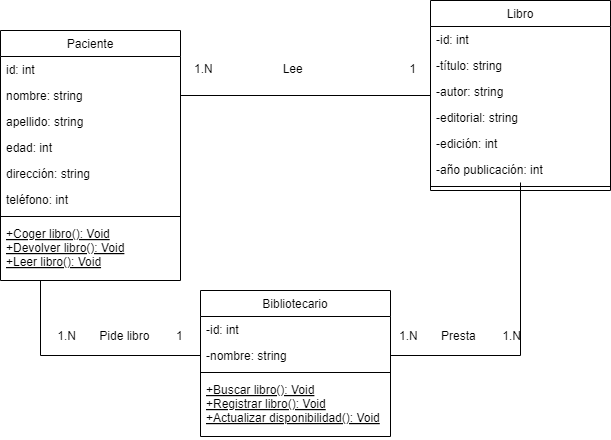

The diagram above was exported from draw.io. Its source (the exported page's mxGraphModel, read from the mxfile embedded in the PNG):
<mxGraphModel dx="1221" dy="728" grid="1" gridSize="10" guides="1" tooltips="1" connect="1" arrows="1" fold="1" page="1" pageScale="1" pageWidth="827" pageHeight="1169" math="0" shadow="0">
  <root>
    <mxCell id="WIyWlLk6GJQsqaUBKTNV-0" />
    <mxCell id="WIyWlLk6GJQsqaUBKTNV-1" parent="WIyWlLk6GJQsqaUBKTNV-0" />
    <mxCell id="zkfFHV4jXpPFQw0GAbJ--6" value="Paciente" style="swimlane;fontStyle=0;align=center;verticalAlign=top;childLayout=stackLayout;horizontal=1;startSize=26;horizontalStack=0;resizeParent=1;resizeLast=0;collapsible=1;marginBottom=0;rounded=0;shadow=0;strokeWidth=1;" parent="WIyWlLk6GJQsqaUBKTNV-1" vertex="1">
      <mxGeometry x="40" y="120" width="180" height="250" as="geometry">
        <mxRectangle x="130" y="380" width="160" height="26" as="alternateBounds" />
      </mxGeometry>
    </mxCell>
    <mxCell id="w2TN4Nt82DN9l85BPzEH-2" value="id: int" style="text;align=left;verticalAlign=top;spacingLeft=4;spacingRight=4;overflow=hidden;rotatable=0;points=[[0,0.5],[1,0.5]];portConstraint=eastwest;" parent="zkfFHV4jXpPFQw0GAbJ--6" vertex="1">
      <mxGeometry y="26" width="180" height="26" as="geometry" />
    </mxCell>
    <mxCell id="zkfFHV4jXpPFQw0GAbJ--7" value="nombre: string" style="text;align=left;verticalAlign=top;spacingLeft=4;spacingRight=4;overflow=hidden;rotatable=0;points=[[0,0.5],[1,0.5]];portConstraint=eastwest;" parent="zkfFHV4jXpPFQw0GAbJ--6" vertex="1">
      <mxGeometry y="52" width="180" height="26" as="geometry" />
    </mxCell>
    <mxCell id="zkfFHV4jXpPFQw0GAbJ--8" value="apellido: string" style="text;align=left;verticalAlign=top;spacingLeft=4;spacingRight=4;overflow=hidden;rotatable=0;points=[[0,0.5],[1,0.5]];portConstraint=eastwest;rounded=0;shadow=0;html=0;" parent="zkfFHV4jXpPFQw0GAbJ--6" vertex="1">
      <mxGeometry y="78" width="180" height="26" as="geometry" />
    </mxCell>
    <mxCell id="w2TN4Nt82DN9l85BPzEH-0" value="edad: int" style="text;align=left;verticalAlign=top;spacingLeft=4;spacingRight=4;overflow=hidden;rotatable=0;points=[[0,0.5],[1,0.5]];portConstraint=eastwest;rounded=0;shadow=0;html=0;" parent="zkfFHV4jXpPFQw0GAbJ--6" vertex="1">
      <mxGeometry y="104" width="180" height="26" as="geometry" />
    </mxCell>
    <mxCell id="w2TN4Nt82DN9l85BPzEH-23" value="dirección: string" style="text;align=left;verticalAlign=top;spacingLeft=4;spacingRight=4;overflow=hidden;rotatable=0;points=[[0,0.5],[1,0.5]];portConstraint=eastwest;rounded=0;shadow=0;html=0;" parent="zkfFHV4jXpPFQw0GAbJ--6" vertex="1">
      <mxGeometry y="130" width="180" height="26" as="geometry" />
    </mxCell>
    <mxCell id="w2TN4Nt82DN9l85BPzEH-22" value="teléfono: int" style="text;align=left;verticalAlign=top;spacingLeft=4;spacingRight=4;overflow=hidden;rotatable=0;points=[[0,0.5],[1,0.5]];portConstraint=eastwest;rounded=0;shadow=0;html=0;" parent="zkfFHV4jXpPFQw0GAbJ--6" vertex="1">
      <mxGeometry y="156" width="180" height="26" as="geometry" />
    </mxCell>
    <mxCell id="zkfFHV4jXpPFQw0GAbJ--9" value="" style="line;html=1;strokeWidth=1;align=left;verticalAlign=middle;spacingTop=-1;spacingLeft=3;spacingRight=3;rotatable=0;labelPosition=right;points=[];portConstraint=eastwest;" parent="zkfFHV4jXpPFQw0GAbJ--6" vertex="1">
      <mxGeometry y="182" width="180" height="8" as="geometry" />
    </mxCell>
    <mxCell id="zkfFHV4jXpPFQw0GAbJ--10" value="+Coger libro(): Void&#10;+Devolver libro(): Void&#10;+Leer libro(): Void&#10;&#10;" style="text;align=left;verticalAlign=top;spacingLeft=4;spacingRight=4;overflow=hidden;rotatable=0;points=[[0,0.5],[1,0.5]];portConstraint=eastwest;fontStyle=4" parent="zkfFHV4jXpPFQw0GAbJ--6" vertex="1">
      <mxGeometry y="190" width="180" height="60" as="geometry" />
    </mxCell>
    <mxCell id="w2TN4Nt82DN9l85BPzEH-33" value="Bibliotecario" style="swimlane;fontStyle=0;align=center;verticalAlign=top;childLayout=stackLayout;horizontal=1;startSize=26;horizontalStack=0;resizeParent=1;resizeLast=0;collapsible=1;marginBottom=0;rounded=0;shadow=0;strokeWidth=1;" parent="WIyWlLk6GJQsqaUBKTNV-1" vertex="1">
      <mxGeometry x="240" y="380" width="190" height="146" as="geometry">
        <mxRectangle x="130" y="380" width="160" height="26" as="alternateBounds" />
      </mxGeometry>
    </mxCell>
    <mxCell id="w2TN4Nt82DN9l85BPzEH-34" value="-id: int" style="text;align=left;verticalAlign=top;spacingLeft=4;spacingRight=4;overflow=hidden;rotatable=0;points=[[0,0.5],[1,0.5]];portConstraint=eastwest;" parent="w2TN4Nt82DN9l85BPzEH-33" vertex="1">
      <mxGeometry y="26" width="190" height="26" as="geometry" />
    </mxCell>
    <mxCell id="w2TN4Nt82DN9l85BPzEH-35" value="-nombre: string" style="text;align=left;verticalAlign=top;spacingLeft=4;spacingRight=4;overflow=hidden;rotatable=0;points=[[0,0.5],[1,0.5]];portConstraint=eastwest;" parent="w2TN4Nt82DN9l85BPzEH-33" vertex="1">
      <mxGeometry y="52" width="190" height="26" as="geometry" />
    </mxCell>
    <mxCell id="w2TN4Nt82DN9l85BPzEH-40" value="" style="line;html=1;strokeWidth=1;align=left;verticalAlign=middle;spacingTop=-1;spacingLeft=3;spacingRight=3;rotatable=0;labelPosition=right;points=[];portConstraint=eastwest;" parent="w2TN4Nt82DN9l85BPzEH-33" vertex="1">
      <mxGeometry y="78" width="190" height="8" as="geometry" />
    </mxCell>
    <mxCell id="w2TN4Nt82DN9l85BPzEH-41" value="+Buscar libro(): Void&#10;+Registrar libro(): Void&#10;+Actualizar disponibilidad(): Void&#10;&#10;" style="text;align=left;verticalAlign=top;spacingLeft=4;spacingRight=4;overflow=hidden;rotatable=0;points=[[0,0.5],[1,0.5]];portConstraint=eastwest;fontStyle=4" parent="w2TN4Nt82DN9l85BPzEH-33" vertex="1">
      <mxGeometry y="86" width="190" height="60" as="geometry" />
    </mxCell>
    <mxCell id="w2TN4Nt82DN9l85BPzEH-49" value="Libro" style="swimlane;fontStyle=0;align=center;verticalAlign=top;childLayout=stackLayout;horizontal=1;startSize=26;horizontalStack=0;resizeParent=1;resizeLast=0;collapsible=1;marginBottom=0;rounded=0;shadow=0;strokeWidth=1;" parent="WIyWlLk6GJQsqaUBKTNV-1" vertex="1">
      <mxGeometry x="470" y="90" width="180" height="190" as="geometry">
        <mxRectangle x="130" y="380" width="160" height="26" as="alternateBounds" />
      </mxGeometry>
    </mxCell>
    <mxCell id="w2TN4Nt82DN9l85BPzEH-50" value="-id: int" style="text;align=left;verticalAlign=top;spacingLeft=4;spacingRight=4;overflow=hidden;rotatable=0;points=[[0,0.5],[1,0.5]];portConstraint=eastwest;" parent="w2TN4Nt82DN9l85BPzEH-49" vertex="1">
      <mxGeometry y="26" width="180" height="26" as="geometry" />
    </mxCell>
    <mxCell id="w2TN4Nt82DN9l85BPzEH-51" value="-título: string" style="text;align=left;verticalAlign=top;spacingLeft=4;spacingRight=4;overflow=hidden;rotatable=0;points=[[0,0.5],[1,0.5]];portConstraint=eastwest;" parent="w2TN4Nt82DN9l85BPzEH-49" vertex="1">
      <mxGeometry y="52" width="180" height="26" as="geometry" />
    </mxCell>
    <mxCell id="w2TN4Nt82DN9l85BPzEH-52" value="-autor: string" style="text;align=left;verticalAlign=top;spacingLeft=4;spacingRight=4;overflow=hidden;rotatable=0;points=[[0,0.5],[1,0.5]];portConstraint=eastwest;rounded=0;shadow=0;html=0;" parent="w2TN4Nt82DN9l85BPzEH-49" vertex="1">
      <mxGeometry y="78" width="180" height="26" as="geometry" />
    </mxCell>
    <mxCell id="w2TN4Nt82DN9l85BPzEH-53" value="-editorial: string" style="text;align=left;verticalAlign=top;spacingLeft=4;spacingRight=4;overflow=hidden;rotatable=0;points=[[0,0.5],[1,0.5]];portConstraint=eastwest;rounded=0;shadow=0;html=0;" parent="w2TN4Nt82DN9l85BPzEH-49" vertex="1">
      <mxGeometry y="104" width="180" height="26" as="geometry" />
    </mxCell>
    <mxCell id="w2TN4Nt82DN9l85BPzEH-54" value="-edición: int" style="text;align=left;verticalAlign=top;spacingLeft=4;spacingRight=4;overflow=hidden;rotatable=0;points=[[0,0.5],[1,0.5]];portConstraint=eastwest;rounded=0;shadow=0;html=0;" parent="w2TN4Nt82DN9l85BPzEH-49" vertex="1">
      <mxGeometry y="130" width="180" height="26" as="geometry" />
    </mxCell>
    <mxCell id="w2TN4Nt82DN9l85BPzEH-55" value="-año publicación: int" style="text;align=left;verticalAlign=top;spacingLeft=4;spacingRight=4;overflow=hidden;rotatable=0;points=[[0,0.5],[1,0.5]];portConstraint=eastwest;rounded=0;shadow=0;html=0;" parent="w2TN4Nt82DN9l85BPzEH-49" vertex="1">
      <mxGeometry y="156" width="180" height="26" as="geometry" />
    </mxCell>
    <mxCell id="w2TN4Nt82DN9l85BPzEH-56" value="" style="line;html=1;strokeWidth=1;align=left;verticalAlign=middle;spacingTop=-1;spacingLeft=3;spacingRight=3;rotatable=0;labelPosition=right;points=[];portConstraint=eastwest;" parent="w2TN4Nt82DN9l85BPzEH-49" vertex="1">
      <mxGeometry y="182" width="180" height="8" as="geometry" />
    </mxCell>
    <mxCell id="w2TN4Nt82DN9l85BPzEH-58" value="" style="endArrow=none;html=1;rounded=0;exitX=1;exitY=0.5;exitDx=0;exitDy=0;" parent="WIyWlLk6GJQsqaUBKTNV-1" source="zkfFHV4jXpPFQw0GAbJ--7" target="w2TN4Nt82DN9l85BPzEH-49" edge="1">
      <mxGeometry width="50" height="50" relative="1" as="geometry">
        <mxPoint x="250" y="210" as="sourcePoint" />
        <mxPoint x="300" y="160" as="targetPoint" />
      </mxGeometry>
    </mxCell>
    <mxCell id="w2TN4Nt82DN9l85BPzEH-59" value="1.N&amp;nbsp;&amp;nbsp;&amp;nbsp;&amp;nbsp;&amp;nbsp;&amp;nbsp;&amp;nbsp;&amp;nbsp;&amp;nbsp;&amp;nbsp;&amp;nbsp;&amp;nbsp;&amp;nbsp;&amp;nbsp;&amp;nbsp;&amp;nbsp;&amp;nbsp;&amp;nbsp;&amp;nbsp;&amp;nbsp; Lee &amp;nbsp;&amp;nbsp;&amp;nbsp;&amp;nbsp;&amp;nbsp;&amp;nbsp;&amp;nbsp;&amp;nbsp;&amp;nbsp;&amp;nbsp;&amp;nbsp;&amp;nbsp;&amp;nbsp;&amp;nbsp;&amp;nbsp;&amp;nbsp;&amp;nbsp;&amp;nbsp;&amp;nbsp;&amp;nbsp;&amp;nbsp;&amp;nbsp;&amp;nbsp;&amp;nbsp;&amp;nbsp;&amp;nbsp;&amp;nbsp;&amp;nbsp;&amp;nbsp;&amp;nbsp; 1" style="text;html=1;align=center;verticalAlign=middle;whiteSpace=wrap;rounded=0;" parent="WIyWlLk6GJQsqaUBKTNV-1" vertex="1">
      <mxGeometry x="220" y="144" width="250" height="30" as="geometry" />
    </mxCell>
    <mxCell id="w2TN4Nt82DN9l85BPzEH-60" value="" style="endArrow=none;html=1;rounded=0;" parent="WIyWlLk6GJQsqaUBKTNV-1" source="w2TN4Nt82DN9l85BPzEH-35" target="w2TN4Nt82DN9l85BPzEH-55" edge="1">
      <mxGeometry width="50" height="50" relative="1" as="geometry">
        <mxPoint x="500" y="470" as="sourcePoint" />
        <mxPoint x="550" y="420" as="targetPoint" />
        <Array as="points">
          <mxPoint x="560" y="445" />
        </Array>
      </mxGeometry>
    </mxCell>
    <mxCell id="w2TN4Nt82DN9l85BPzEH-61" value="1.N&amp;nbsp;&amp;nbsp;&amp;nbsp;&amp;nbsp;&amp;nbsp;&amp;nbsp; Presta&amp;nbsp;&amp;nbsp;&amp;nbsp;&amp;nbsp;&amp;nbsp;&amp;nbsp;&amp;nbsp; 1.N" style="text;html=1;align=center;verticalAlign=middle;whiteSpace=wrap;rounded=0;" parent="WIyWlLk6GJQsqaUBKTNV-1" vertex="1">
      <mxGeometry x="430" y="411" width="140" height="30" as="geometry" />
    </mxCell>
    <mxCell id="w2TN4Nt82DN9l85BPzEH-62" value="" style="endArrow=none;html=1;rounded=0;" parent="WIyWlLk6GJQsqaUBKTNV-1" source="w2TN4Nt82DN9l85BPzEH-35" edge="1">
      <mxGeometry width="50" height="50" relative="1" as="geometry">
        <mxPoint x="30" y="420" as="sourcePoint" />
        <mxPoint x="80" y="370" as="targetPoint" />
        <Array as="points">
          <mxPoint x="80" y="445" />
        </Array>
      </mxGeometry>
    </mxCell>
    <mxCell id="w2TN4Nt82DN9l85BPzEH-63" value="1.N&amp;nbsp;&amp;nbsp;&amp;nbsp;&amp;nbsp;&amp;nbsp;&amp;nbsp; Pide libro &amp;nbsp;&amp;nbsp;&amp;nbsp;&amp;nbsp;&amp;nbsp;&amp;nbsp; 1" style="text;html=1;align=center;verticalAlign=middle;whiteSpace=wrap;rounded=0;" parent="WIyWlLk6GJQsqaUBKTNV-1" vertex="1">
      <mxGeometry x="90" y="411" width="140" height="30" as="geometry" />
    </mxCell>
  </root>
</mxGraphModel>